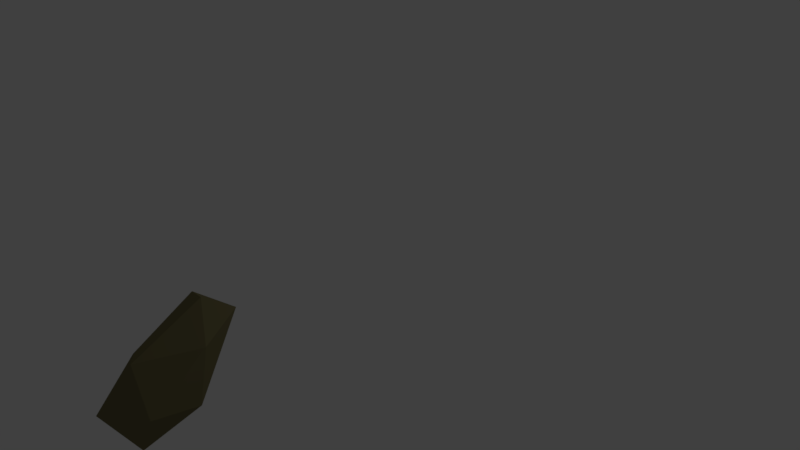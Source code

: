 # Source: pedra_media_1.blend  (saved by Blender 2.79.0; exported with 4.5.12 LTS)
import bpy
from mathutils import Matrix  # noqa: F401  (used for matrix-valued properties, if any)

bpy.ops.wm.read_factory_settings(use_empty=True)
scene = bpy.context.scene
scene.name = 'Scene'

# ---- collections
col_collection_1 = bpy.data.collections.new('Collection 1'); scene.collection.children.link(col_collection_1)

# ---- materials (node trees are filled in below, after node groups)
mat_material_007 = bpy.data.materials.new('Material.007')
mat_material_007.alpha_threshold = 0.0
mat_material_007.use_transparent_shadow = False
mat_material_007.diffuse_color = (0.3264, 0.3264, 0.3264, 1.0)
mat_material_007.roughness = 0.5
mat_material_008 = bpy.data.materials.new('Material.008')
mat_material_008.alpha_threshold = 0.0
mat_material_008.use_transparent_shadow = False
mat_material_008.diffuse_color = (0.1833, 0.1618, 0.07639, 1.0)
mat_material_008.roughness = 0.5

# ---- material node trees

# ---- world
world_world = bpy.data.worlds.new('World'); scene.world = world_world
world_world.color = (0.05088, 0.05088, 0.05088)
world_world.use_sun_shadow = False
world_world.sun_shadow_jitter_overblur = 0.0
world_world.cycles.sampling_method = 'MANUAL'

# ---- cameras
cam_camera = bpy.data.cameras.new('Camera')
cam_camera.clip_end = 100.0
cam_camera.lens = 35.0
cam_camera.sensor_width = 32.0
cam_camera.sensor_height = 18.0
cam_camera.ortho_scale = 7.314
cam_camera.dof.focus_distance = 0.0
cam_camera.dof.aperture_fstop = 128.0

# ---- lights
light_lamp = bpy.data.lights.new('Lamp', 'POINT')
light_lamp.transmission_factor = 0.0
light_lamp.cutoff_distance = 30.0
light_lamp.energy = 100.0
light_lamp.shadow_buffer_clip_start = 1.001
light_lamp.shadow_soft_size = 0.1
light_lamp.shadow_maximum_resolution = 0.006
light_lamp.use_absolute_resolution = True

# ---- meshes
me_icosphere_020 = bpy.data.meshes.new('Icosphere.020')
me_icosphere_020.from_pydata([(5.197, 0.2268, -0.8572), (5.311, 0.4744, 1.176), (5.261, -1.364, -0.4657), (4.454, -1.228, -2.34), (4.004, 1.175, -1.856), (4.706, 2.008, 1.453), (4.275, -1.093, 0.6138), (4.015, -2.145, -0.8556), (3.238, -0.8726, -1.715), (3.517, 1.538, 1.479), (4.191, 1.311, 1.785), (3.619, -0.5937, 0.2753)], [], [(0, 1, 2), (1, 0, 5), (0, 2, 3), (0, 3, 4), (0, 4, 5), (1, 5, 10), (2, 1, 6), (3, 2, 7), (4, 3, 8), (5, 4, 9), (1, 10, 6), (2, 6, 7), (3, 7, 8), (4, 8, 9), (5, 9, 10), (6, 10, 11), (7, 6, 11), (8, 7, 11), (9, 8, 11), (10, 9, 11)])
me_icosphere_020.polygons.foreach_set('material_index', [1, 1, 1, 1, 1, 1, 1, 1, 1, 1, 1, 1, 1, 1, 1, 1, 1, 1, 1, 1])
me_icosphere_020.materials.append(mat_material_007)
me_icosphere_020.materials.append(mat_material_008)
me_icosphere_020.use_remesh_preserve_volume = False
me_icosphere_020.use_remesh_preserve_attributes = False
me_icosphere_020.use_mirror_vertex_groups = False
me_icosphere_020.update()

# ---- objects
ob_icosphere_009 = bpy.data.objects.new('Icosphere.009', me_icosphere_020)
ob_lamp = bpy.data.objects.new('Lamp', light_lamp)
ob_camera = bpy.data.objects.new('Camera', cam_camera)

# ---- transforms, parenting, visibility, modifiers, constraints
ob_icosphere_009.location = (-1.068, -3.361, 0.362)
ob_icosphere_009.scale = (0.4573, 0.3416, 0.3197)
ob_icosphere_009.lineart.crease_threshold = 0.0
ob_lamp.location = (4.076, 1.005, 5.904)
ob_lamp.rotation_euler = (0.6503, 0.05522, 1.866)
ob_lamp.lock_rotations_4d = False
ob_lamp.empty_display_type = 'ARROWS'
ob_lamp.color = (0.0, 0.0, 0.0, 0.0)
ob_lamp.lineart.crease_threshold = 0.0
ob_camera.location = (7.481, -6.508, 5.344)
ob_camera.rotation_euler = (1.109, 0.0, 0.8149)
ob_camera.lock_rotations_4d = False
ob_camera.empty_display_type = 'ARROWS'
ob_camera.color = (0.0, 0.0, 0.0, 0.0)
ob_camera.display_type = 'WIRE'
ob_camera.lineart.crease_threshold = 0.0

# ---- collection membership
col_collection_1.objects.link(ob_icosphere_009)
col_collection_1.objects.link(ob_lamp)
col_collection_1.objects.link(ob_camera)

# ---- scene / render settings (as saved in the file)
scene.camera = ob_camera
scene.frame_start = 1; scene.frame_end = 250; scene.frame_set(1)
scene.render.engine = 'BLENDER_EEVEE_NEXT'
scene.render.resolution_percentage = 50
scene.render.dither_intensity = 0.0
scene.cycles.use_denoising = False
scene.cycles.samples = 128
scene.cycles.sampling_pattern = 'TABULATED_SOBOL'
scene.cycles.light_sampling_threshold = 0.0
scene.cycles.use_adaptive_sampling = False
scene.cycles.use_light_tree = False
scene.cycles.blur_glossy = 0.0
scene.cycles.sample_clamp_indirect = 0.0
scene.view_settings.view_transform = 'Standard'
bpy.context.view_layer.update()
